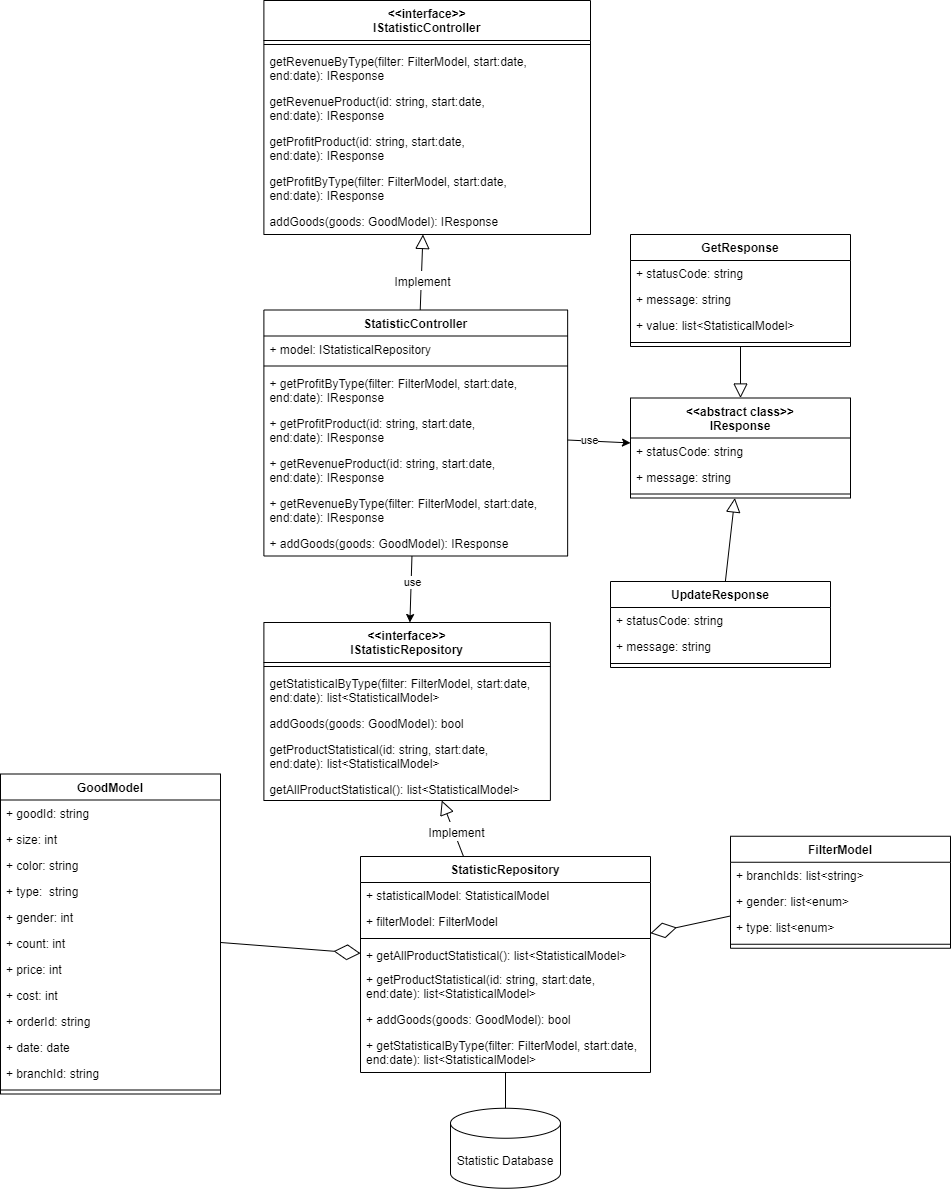

The diagram above was exported from draw.io. Its source (the exported page's mxGraphModel, read from the mxfile embedded in the PNG):
<mxGraphModel dx="5885" dy="1358" grid="1" gridSize="10" guides="1" tooltips="1" connect="1" arrows="1" fold="1" page="1" pageScale="1" pageWidth="3300" pageHeight="4681" math="0" shadow="0">
  <root>
    <mxCell id="0" />
    <mxCell id="1" parent="0" />
    <mxCell id="2" style="edgeStyle=none;rounded=0;orthogonalLoop=1;jettySize=auto;html=1;fontSize=16;startArrow=none;startFill=0;endArrow=classic;endFill=1;" edge="1" source="4" target="20" parent="1">
      <mxGeometry relative="1" as="geometry" />
    </mxCell>
    <mxCell id="3" value="use" style="edgeLabel;html=1;align=center;verticalAlign=middle;resizable=0;points=[];" connectable="0" vertex="1" parent="2">
      <mxGeometry x="-0.2503" relative="1" as="geometry">
        <mxPoint as="offset" />
      </mxGeometry>
    </mxCell>
    <mxCell id="4" value="StatisticController" style="swimlane;fontStyle=1;align=center;verticalAlign=top;childLayout=stackLayout;horizontal=1;startSize=26;horizontalStack=0;resizeParent=1;resizeParentMax=0;resizeLast=0;collapsible=1;marginBottom=0;" vertex="1" parent="1">
      <mxGeometry x="4881.39" y="3115.5" width="303.76" height="246" as="geometry" />
    </mxCell>
    <mxCell id="5" value="+ model: IStatisticalRepository" style="text;strokeColor=none;fillColor=none;align=left;verticalAlign=top;spacingLeft=4;spacingRight=4;overflow=hidden;rotatable=0;points=[[0,0.5],[1,0.5]];portConstraint=eastwest;" vertex="1" parent="4">
      <mxGeometry y="26" width="303.76" height="26" as="geometry" />
    </mxCell>
    <mxCell id="6" value="" style="line;strokeWidth=1;fillColor=none;align=left;verticalAlign=middle;spacingTop=-1;spacingLeft=3;spacingRight=3;rotatable=0;labelPosition=right;points=[];portConstraint=eastwest;strokeColor=inherit;" vertex="1" parent="4">
      <mxGeometry y="52" width="303.76" height="8" as="geometry" />
    </mxCell>
    <mxCell id="7" value="+ getProfitByType(filter: FilterModel, start:date,&#10;end:date): IResponse" style="text;strokeColor=none;fillColor=none;align=left;verticalAlign=top;spacingLeft=4;spacingRight=4;overflow=hidden;rotatable=0;points=[[0,0.5],[1,0.5]];portConstraint=eastwest;" vertex="1" parent="4">
      <mxGeometry y="60" width="303.76" height="40" as="geometry" />
    </mxCell>
    <mxCell id="8" value="+ getProfitProduct(id: string, start:date,&#10;end:date): IResponse&#10;" style="text;strokeColor=none;fillColor=none;align=left;verticalAlign=top;spacingLeft=4;spacingRight=4;overflow=hidden;rotatable=0;points=[[0,0.5],[1,0.5]];portConstraint=eastwest;" vertex="1" parent="4">
      <mxGeometry y="100" width="303.76" height="40" as="geometry" />
    </mxCell>
    <mxCell id="9" value="+ getRevenueProduct(id: string, start:date,&#10;end:date): IResponse&#10;" style="text;strokeColor=none;fillColor=none;align=left;verticalAlign=top;spacingLeft=4;spacingRight=4;overflow=hidden;rotatable=0;points=[[0,0.5],[1,0.5]];portConstraint=eastwest;" vertex="1" parent="4">
      <mxGeometry y="140" width="303.76" height="40" as="geometry" />
    </mxCell>
    <mxCell id="10" value="+ getRevenueByType(filter: FilterModel, start:date,&#10;end:date): IResponse" style="text;strokeColor=none;fillColor=none;align=left;verticalAlign=top;spacingLeft=4;spacingRight=4;overflow=hidden;rotatable=0;points=[[0,0.5],[1,0.5]];portConstraint=eastwest;" vertex="1" parent="4">
      <mxGeometry y="180" width="303.76" height="40" as="geometry" />
    </mxCell>
    <mxCell id="11" value="+ addGoods(goods: GoodModel): IResponse" style="text;strokeColor=none;fillColor=none;align=left;verticalAlign=top;spacingLeft=4;spacingRight=4;overflow=hidden;rotatable=0;points=[[0,0.5],[1,0.5]];portConstraint=eastwest;" vertex="1" parent="4">
      <mxGeometry y="220" width="303.76" height="26" as="geometry" />
    </mxCell>
    <mxCell id="12" value="StatisticRepository" style="swimlane;fontStyle=1;align=center;verticalAlign=top;childLayout=stackLayout;horizontal=1;startSize=26;horizontalStack=0;resizeParent=1;resizeParentMax=0;resizeLast=0;collapsible=1;marginBottom=0;" vertex="1" parent="1">
      <mxGeometry x="4978" y="3662" width="290" height="216" as="geometry" />
    </mxCell>
    <mxCell id="13" value="+ statisticalModel: StatisticalModel" style="text;strokeColor=none;fillColor=none;align=left;verticalAlign=top;spacingLeft=4;spacingRight=4;overflow=hidden;rotatable=0;points=[[0,0.5],[1,0.5]];portConstraint=eastwest;" vertex="1" parent="12">
      <mxGeometry y="26" width="290" height="26" as="geometry" />
    </mxCell>
    <mxCell id="14" value="+ filterModel: FilterModel" style="text;strokeColor=none;fillColor=none;align=left;verticalAlign=top;spacingLeft=4;spacingRight=4;overflow=hidden;rotatable=0;points=[[0,0.5],[1,0.5]];portConstraint=eastwest;" vertex="1" parent="12">
      <mxGeometry y="52" width="290" height="26" as="geometry" />
    </mxCell>
    <mxCell id="15" value="" style="line;strokeWidth=1;fillColor=none;align=left;verticalAlign=middle;spacingTop=-1;spacingLeft=3;spacingRight=3;rotatable=0;labelPosition=right;points=[];portConstraint=eastwest;strokeColor=inherit;" vertex="1" parent="12">
      <mxGeometry y="78" width="290" height="8" as="geometry" />
    </mxCell>
    <mxCell id="16" value="+ getAllProductStatistical(): list&lt;StatisticalModel&gt;" style="text;strokeColor=none;fillColor=none;align=left;verticalAlign=top;spacingLeft=4;spacingRight=4;overflow=hidden;rotatable=0;points=[[0,0.5],[1,0.5]];portConstraint=eastwest;" vertex="1" parent="12">
      <mxGeometry y="86" width="290" height="24" as="geometry" />
    </mxCell>
    <mxCell id="17" value="+ getProductStatistical(id: string, start:date,&#10;end:date): list&lt;StatisticalModel&gt;&#10;" style="text;strokeColor=none;fillColor=none;align=left;verticalAlign=top;spacingLeft=4;spacingRight=4;overflow=hidden;rotatable=0;points=[[0,0.5],[1,0.5]];portConstraint=eastwest;" vertex="1" parent="12">
      <mxGeometry y="110" width="290" height="40" as="geometry" />
    </mxCell>
    <mxCell id="18" value="+ addGoods(goods: GoodModel): bool" style="text;strokeColor=none;fillColor=none;align=left;verticalAlign=top;spacingLeft=4;spacingRight=4;overflow=hidden;rotatable=0;points=[[0,0.5],[1,0.5]];portConstraint=eastwest;" vertex="1" parent="12">
      <mxGeometry y="150" width="290" height="26" as="geometry" />
    </mxCell>
    <mxCell id="19" value="+ getStatisticalByType(filter: FilterModel, start:date,&#10;end:date): list&lt;StatisticalModel&gt;" style="text;strokeColor=none;fillColor=none;align=left;verticalAlign=top;spacingLeft=4;spacingRight=4;overflow=hidden;rotatable=0;points=[[0,0.5],[1,0.5]];portConstraint=eastwest;" vertex="1" parent="12">
      <mxGeometry y="176" width="290" height="40" as="geometry" />
    </mxCell>
    <mxCell id="20" value="&lt;&lt;interface&gt;&gt;&#10;IStatisticRepository" style="swimlane;fontStyle=1;align=center;verticalAlign=top;childLayout=stackLayout;horizontal=1;startSize=40;horizontalStack=0;resizeParent=1;resizeParentMax=0;resizeLast=0;collapsible=1;marginBottom=0;" vertex="1" parent="1">
      <mxGeometry x="4881.39" y="3428" width="286.5" height="178" as="geometry" />
    </mxCell>
    <mxCell id="21" value="" style="line;strokeWidth=1;fillColor=none;align=left;verticalAlign=middle;spacingTop=-1;spacingLeft=3;spacingRight=3;rotatable=0;labelPosition=right;points=[];portConstraint=eastwest;strokeColor=inherit;" vertex="1" parent="20">
      <mxGeometry y="40" width="286.5" height="8" as="geometry" />
    </mxCell>
    <mxCell id="22" value="getStatisticalByType(filter: FilterModel, start:date,&#10;end:date): list&lt;StatisticalModel&gt;" style="text;strokeColor=none;fillColor=none;align=left;verticalAlign=top;spacingLeft=4;spacingRight=4;overflow=hidden;rotatable=0;points=[[0,0.5],[1,0.5]];portConstraint=eastwest;" vertex="1" parent="20">
      <mxGeometry y="48" width="286.5" height="40" as="geometry" />
    </mxCell>
    <mxCell id="23" value="addGoods(goods: GoodModel): bool" style="text;strokeColor=none;fillColor=none;align=left;verticalAlign=top;spacingLeft=4;spacingRight=4;overflow=hidden;rotatable=0;points=[[0,0.5],[1,0.5]];portConstraint=eastwest;" vertex="1" parent="20">
      <mxGeometry y="88" width="286.5" height="26" as="geometry" />
    </mxCell>
    <mxCell id="24" value="getProductStatistical(id: string, start:date,&#10;end:date): list&lt;StatisticalModel&gt;&#10;" style="text;strokeColor=none;fillColor=none;align=left;verticalAlign=top;spacingLeft=4;spacingRight=4;overflow=hidden;rotatable=0;points=[[0,0.5],[1,0.5]];portConstraint=eastwest;" vertex="1" parent="20">
      <mxGeometry y="114" width="286.5" height="40" as="geometry" />
    </mxCell>
    <mxCell id="25" value="getAllProductStatistical(): list&lt;StatisticalModel&gt;" style="text;strokeColor=none;fillColor=none;align=left;verticalAlign=top;spacingLeft=4;spacingRight=4;overflow=hidden;rotatable=0;points=[[0,0.5],[1,0.5]];portConstraint=eastwest;" vertex="1" parent="20">
      <mxGeometry y="154" width="286.5" height="24" as="geometry" />
    </mxCell>
    <mxCell id="26" value="" style="endArrow=block;endFill=0;endSize=12;html=1;rounded=0;fontSize=16;" edge="1" source="12" target="20" parent="1">
      <mxGeometry width="160" relative="1" as="geometry">
        <mxPoint x="4792.5" y="3291" as="sourcePoint" />
        <mxPoint x="4952.5" y="3291" as="targetPoint" />
      </mxGeometry>
    </mxCell>
    <mxCell id="27" value="&lt;font style=&quot;font-size: 12px;&quot;&gt;Implement&lt;/font&gt;" style="edgeLabel;html=1;align=center;verticalAlign=middle;resizable=0;points=[];fontSize=16;" connectable="0" vertex="1" parent="26">
      <mxGeometry x="-0.3208" y="-3" relative="1" as="geometry">
        <mxPoint x="-3" y="-6" as="offset" />
      </mxGeometry>
    </mxCell>
    <mxCell id="28" value="GoodModel" style="swimlane;fontStyle=1;align=center;verticalAlign=top;childLayout=stackLayout;horizontal=1;startSize=26;horizontalStack=0;resizeParent=1;resizeParentMax=0;resizeLast=0;collapsible=1;marginBottom=0;" vertex="1" parent="1">
      <mxGeometry x="4618" y="3579.5" width="220" height="320" as="geometry" />
    </mxCell>
    <mxCell id="29" value="+ goodId: string" style="text;strokeColor=none;fillColor=none;align=left;verticalAlign=top;spacingLeft=4;spacingRight=4;overflow=hidden;rotatable=0;points=[[0,0.5],[1,0.5]];portConstraint=eastwest;" vertex="1" parent="28">
      <mxGeometry y="26" width="220" height="26" as="geometry" />
    </mxCell>
    <mxCell id="30" value="+ size: int" style="text;strokeColor=none;fillColor=none;align=left;verticalAlign=top;spacingLeft=4;spacingRight=4;overflow=hidden;rotatable=0;points=[[0,0.5],[1,0.5]];portConstraint=eastwest;" vertex="1" parent="28">
      <mxGeometry y="52" width="220" height="26" as="geometry" />
    </mxCell>
    <mxCell id="31" value="+ color: string" style="text;strokeColor=none;fillColor=none;align=left;verticalAlign=top;spacingLeft=4;spacingRight=4;overflow=hidden;rotatable=0;points=[[0,0.5],[1,0.5]];portConstraint=eastwest;" vertex="1" parent="28">
      <mxGeometry y="78" width="220" height="26" as="geometry" />
    </mxCell>
    <mxCell id="32" value="+ type:  string" style="text;strokeColor=none;fillColor=none;align=left;verticalAlign=top;spacingLeft=4;spacingRight=4;overflow=hidden;rotatable=0;points=[[0,0.5],[1,0.5]];portConstraint=eastwest;" vertex="1" parent="28">
      <mxGeometry y="104" width="220" height="26" as="geometry" />
    </mxCell>
    <mxCell id="33" value="+ gender: int" style="text;strokeColor=none;fillColor=none;align=left;verticalAlign=top;spacingLeft=4;spacingRight=4;overflow=hidden;rotatable=0;points=[[0,0.5],[1,0.5]];portConstraint=eastwest;" vertex="1" parent="28">
      <mxGeometry y="130" width="220" height="26" as="geometry" />
    </mxCell>
    <mxCell id="34" value="+ count: int" style="text;strokeColor=none;fillColor=none;align=left;verticalAlign=top;spacingLeft=4;spacingRight=4;overflow=hidden;rotatable=0;points=[[0,0.5],[1,0.5]];portConstraint=eastwest;" vertex="1" parent="28">
      <mxGeometry y="156" width="220" height="26" as="geometry" />
    </mxCell>
    <mxCell id="35" value="+ price: int" style="text;strokeColor=none;fillColor=none;align=left;verticalAlign=top;spacingLeft=4;spacingRight=4;overflow=hidden;rotatable=0;points=[[0,0.5],[1,0.5]];portConstraint=eastwest;" vertex="1" parent="28">
      <mxGeometry y="182" width="220" height="26" as="geometry" />
    </mxCell>
    <mxCell id="36" value="+ cost: int" style="text;strokeColor=none;fillColor=none;align=left;verticalAlign=top;spacingLeft=4;spacingRight=4;overflow=hidden;rotatable=0;points=[[0,0.5],[1,0.5]];portConstraint=eastwest;" vertex="1" parent="28">
      <mxGeometry y="208" width="220" height="26" as="geometry" />
    </mxCell>
    <mxCell id="37" value="+ orderId: string" style="text;strokeColor=none;fillColor=none;align=left;verticalAlign=top;spacingLeft=4;spacingRight=4;overflow=hidden;rotatable=0;points=[[0,0.5],[1,0.5]];portConstraint=eastwest;" vertex="1" parent="28">
      <mxGeometry y="234" width="220" height="26" as="geometry" />
    </mxCell>
    <mxCell id="38" value="+ date: date" style="text;strokeColor=none;fillColor=none;align=left;verticalAlign=top;spacingLeft=4;spacingRight=4;overflow=hidden;rotatable=0;points=[[0,0.5],[1,0.5]];portConstraint=eastwest;" vertex="1" parent="28">
      <mxGeometry y="260" width="220" height="26" as="geometry" />
    </mxCell>
    <mxCell id="39" value="+ branchId: string" style="text;strokeColor=none;fillColor=none;align=left;verticalAlign=top;spacingLeft=4;spacingRight=4;overflow=hidden;rotatable=0;points=[[0,0.5],[1,0.5]];portConstraint=eastwest;" vertex="1" parent="28">
      <mxGeometry y="286" width="220" height="26" as="geometry" />
    </mxCell>
    <mxCell id="40" value="" style="line;strokeWidth=1;fillColor=none;align=left;verticalAlign=middle;spacingTop=-1;spacingLeft=3;spacingRight=3;rotatable=0;labelPosition=right;points=[];portConstraint=eastwest;strokeColor=inherit;" vertex="1" parent="28">
      <mxGeometry y="312" width="220" height="8" as="geometry" />
    </mxCell>
    <mxCell id="41" value="" style="endArrow=block;endFill=0;endSize=12;html=1;rounded=0;fontSize=16;" edge="1" source="4" target="43" parent="1">
      <mxGeometry width="160" relative="1" as="geometry">
        <mxPoint x="4975" y="3331" as="sourcePoint" />
        <mxPoint x="5015" y="3026.5" as="targetPoint" />
      </mxGeometry>
    </mxCell>
    <mxCell id="42" value="&lt;font style=&quot;font-size: 12px;&quot;&gt;Implement&lt;/font&gt;" style="edgeLabel;html=1;align=center;verticalAlign=middle;resizable=0;points=[];fontSize=16;" connectable="0" vertex="1" parent="41">
      <mxGeometry x="-0.3208" y="-3" relative="1" as="geometry">
        <mxPoint x="-3" y="-5" as="offset" />
      </mxGeometry>
    </mxCell>
    <mxCell id="43" value="&lt;&lt;interface&gt;&gt;&#10;IStatisticController" style="swimlane;fontStyle=1;align=center;verticalAlign=top;childLayout=stackLayout;horizontal=1;startSize=40;horizontalStack=0;resizeParent=1;resizeParentMax=0;resizeLast=0;collapsible=1;marginBottom=0;" vertex="1" parent="1">
      <mxGeometry x="4881.39" y="2806" width="326.61" height="234" as="geometry" />
    </mxCell>
    <mxCell id="44" value="" style="line;strokeWidth=1;fillColor=none;align=left;verticalAlign=middle;spacingTop=-1;spacingLeft=3;spacingRight=3;rotatable=0;labelPosition=right;points=[];portConstraint=eastwest;strokeColor=inherit;" vertex="1" parent="43">
      <mxGeometry y="40" width="326.61" height="8" as="geometry" />
    </mxCell>
    <mxCell id="45" value="getRevenueByType(filter: FilterModel, start:date,&#10;end:date): IResponse" style="text;strokeColor=none;fillColor=none;align=left;verticalAlign=top;spacingLeft=4;spacingRight=4;overflow=hidden;rotatable=0;points=[[0,0.5],[1,0.5]];portConstraint=eastwest;" vertex="1" parent="43">
      <mxGeometry y="48" width="326.61" height="40" as="geometry" />
    </mxCell>
    <mxCell id="46" value="getRevenueProduct(id: string, start:date,&#10;end:date): IResponse&#10;" style="text;strokeColor=none;fillColor=none;align=left;verticalAlign=top;spacingLeft=4;spacingRight=4;overflow=hidden;rotatable=0;points=[[0,0.5],[1,0.5]];portConstraint=eastwest;" vertex="1" parent="43">
      <mxGeometry y="88" width="326.61" height="40" as="geometry" />
    </mxCell>
    <mxCell id="47" value="getProfitProduct(id: string, start:date,&#10;end:date): IResponse&#10;" style="text;strokeColor=none;fillColor=none;align=left;verticalAlign=top;spacingLeft=4;spacingRight=4;overflow=hidden;rotatable=0;points=[[0,0.5],[1,0.5]];portConstraint=eastwest;" vertex="1" parent="43">
      <mxGeometry y="128" width="326.61" height="40" as="geometry" />
    </mxCell>
    <mxCell id="48" value="getProfitByType(filter: FilterModel, start:date,&#10;end:date): IResponse" style="text;strokeColor=none;fillColor=none;align=left;verticalAlign=top;spacingLeft=4;spacingRight=4;overflow=hidden;rotatable=0;points=[[0,0.5],[1,0.5]];portConstraint=eastwest;" vertex="1" parent="43">
      <mxGeometry y="168" width="326.61" height="40" as="geometry" />
    </mxCell>
    <mxCell id="49" value="addGoods(goods: GoodModel): IResponse" style="text;strokeColor=none;fillColor=none;align=left;verticalAlign=top;spacingLeft=4;spacingRight=4;overflow=hidden;rotatable=0;points=[[0,0.5],[1,0.5]];portConstraint=eastwest;" vertex="1" parent="43">
      <mxGeometry y="208" width="326.61" height="26" as="geometry" />
    </mxCell>
    <mxCell id="50" value="&lt;&lt;abstract class&gt;&gt;&#10;IResponse" style="swimlane;fontStyle=1;align=center;verticalAlign=top;childLayout=stackLayout;horizontal=1;startSize=40;horizontalStack=0;resizeParent=1;resizeParentMax=0;resizeLast=0;collapsible=1;marginBottom=0;" vertex="1" parent="1">
      <mxGeometry x="5248" y="3203.5" width="220" height="100" as="geometry" />
    </mxCell>
    <mxCell id="51" value="+ statusCode: string" style="text;strokeColor=none;fillColor=none;align=left;verticalAlign=top;spacingLeft=4;spacingRight=4;overflow=hidden;rotatable=0;points=[[0,0.5],[1,0.5]];portConstraint=eastwest;" vertex="1" parent="50">
      <mxGeometry y="40" width="220" height="26" as="geometry" />
    </mxCell>
    <mxCell id="52" value="+ message: string" style="text;strokeColor=none;fillColor=none;align=left;verticalAlign=top;spacingLeft=4;spacingRight=4;overflow=hidden;rotatable=0;points=[[0,0.5],[1,0.5]];portConstraint=eastwest;" vertex="1" parent="50">
      <mxGeometry y="66" width="220" height="26" as="geometry" />
    </mxCell>
    <mxCell id="53" value="" style="line;strokeWidth=1;fillColor=none;align=left;verticalAlign=middle;spacingTop=-1;spacingLeft=3;spacingRight=3;rotatable=0;labelPosition=right;points=[];portConstraint=eastwest;strokeColor=inherit;" vertex="1" parent="50">
      <mxGeometry y="92" width="220" height="8" as="geometry" />
    </mxCell>
    <mxCell id="54" value="UpdateResponse" style="swimlane;fontStyle=1;align=center;verticalAlign=top;childLayout=stackLayout;horizontal=1;startSize=26;horizontalStack=0;resizeParent=1;resizeParentMax=0;resizeLast=0;collapsible=1;marginBottom=0;" vertex="1" parent="1">
      <mxGeometry x="5228" y="3387" width="220" height="86" as="geometry" />
    </mxCell>
    <mxCell id="55" value="+ statusCode: string" style="text;strokeColor=none;fillColor=none;align=left;verticalAlign=top;spacingLeft=4;spacingRight=4;overflow=hidden;rotatable=0;points=[[0,0.5],[1,0.5]];portConstraint=eastwest;" vertex="1" parent="54">
      <mxGeometry y="26" width="220" height="26" as="geometry" />
    </mxCell>
    <mxCell id="56" value="+ message: string" style="text;strokeColor=none;fillColor=none;align=left;verticalAlign=top;spacingLeft=4;spacingRight=4;overflow=hidden;rotatable=0;points=[[0,0.5],[1,0.5]];portConstraint=eastwest;" vertex="1" parent="54">
      <mxGeometry y="52" width="220" height="26" as="geometry" />
    </mxCell>
    <mxCell id="57" value="" style="line;strokeWidth=1;fillColor=none;align=left;verticalAlign=middle;spacingTop=-1;spacingLeft=3;spacingRight=3;rotatable=0;labelPosition=right;points=[];portConstraint=eastwest;strokeColor=inherit;" vertex="1" parent="54">
      <mxGeometry y="78" width="220" height="8" as="geometry" />
    </mxCell>
    <mxCell id="58" value="GetResponse" style="swimlane;fontStyle=1;align=center;verticalAlign=top;childLayout=stackLayout;horizontal=1;startSize=26;horizontalStack=0;resizeParent=1;resizeParentMax=0;resizeLast=0;collapsible=1;marginBottom=0;" vertex="1" parent="1">
      <mxGeometry x="5248" y="3040" width="220" height="112" as="geometry" />
    </mxCell>
    <mxCell id="59" value="+ statusCode: string" style="text;strokeColor=none;fillColor=none;align=left;verticalAlign=top;spacingLeft=4;spacingRight=4;overflow=hidden;rotatable=0;points=[[0,0.5],[1,0.5]];portConstraint=eastwest;" vertex="1" parent="58">
      <mxGeometry y="26" width="220" height="26" as="geometry" />
    </mxCell>
    <mxCell id="60" value="+ message: string" style="text;strokeColor=none;fillColor=none;align=left;verticalAlign=top;spacingLeft=4;spacingRight=4;overflow=hidden;rotatable=0;points=[[0,0.5],[1,0.5]];portConstraint=eastwest;" vertex="1" parent="58">
      <mxGeometry y="52" width="220" height="26" as="geometry" />
    </mxCell>
    <mxCell id="61" value="+ value: list&lt;StatisticalModel&gt;" style="text;strokeColor=none;fillColor=none;align=left;verticalAlign=top;spacingLeft=4;spacingRight=4;overflow=hidden;rotatable=0;points=[[0,0.5],[1,0.5]];portConstraint=eastwest;" vertex="1" parent="58">
      <mxGeometry y="78" width="220" height="26" as="geometry" />
    </mxCell>
    <mxCell id="62" value="" style="line;strokeWidth=1;fillColor=none;align=left;verticalAlign=middle;spacingTop=-1;spacingLeft=3;spacingRight=3;rotatable=0;labelPosition=right;points=[];portConstraint=eastwest;strokeColor=inherit;" vertex="1" parent="58">
      <mxGeometry y="104" width="220" height="8" as="geometry" />
    </mxCell>
    <mxCell id="63" value="" style="endArrow=block;endFill=0;endSize=12;html=1;rounded=0;fontSize=16;" edge="1" source="58" target="50" parent="1">
      <mxGeometry width="160" relative="1" as="geometry">
        <mxPoint x="5841.154266958425" y="3691" as="sourcePoint" />
        <mxPoint x="5840.210612691467" y="3633.4999999999995" as="targetPoint" />
      </mxGeometry>
    </mxCell>
    <mxCell id="64" value="" style="endArrow=block;endFill=0;endSize=12;html=1;rounded=0;fontSize=16;" edge="1" source="54" target="50" parent="1">
      <mxGeometry width="160" relative="1" as="geometry">
        <mxPoint x="5527.91" y="3438" as="sourcePoint" />
        <mxPoint x="5471.27" y="3349.5" as="targetPoint" />
      </mxGeometry>
    </mxCell>
    <mxCell id="65" style="edgeStyle=none;rounded=0;orthogonalLoop=1;jettySize=auto;html=1;fontSize=12;startArrow=none;startFill=0;endArrow=diamondThin;endFill=0;endSize=24;startSize=6;" edge="1" source="28" target="12" parent="1">
      <mxGeometry relative="1" as="geometry">
        <mxPoint x="4540" y="3647.5" as="sourcePoint" />
        <mxPoint x="3885" y="3739.9426408772465" as="targetPoint" />
      </mxGeometry>
    </mxCell>
    <mxCell id="66" style="edgeStyle=none;rounded=0;orthogonalLoop=1;jettySize=auto;html=1;fontSize=12;startArrow=classic;startFill=1;endArrow=none;endFill=0;endSize=24;startSize=6;" edge="1" source="50" target="4" parent="1">
      <mxGeometry relative="1" as="geometry">
        <mxPoint x="4850" y="3649.1" as="sourcePoint" />
        <mxPoint x="4895" y="3649.55" as="targetPoint" />
      </mxGeometry>
    </mxCell>
    <mxCell id="67" value="use" style="edgeLabel;html=1;align=center;verticalAlign=middle;resizable=0;points=[];" connectable="0" vertex="1" parent="66">
      <mxGeometry x="0.3283" y="-1" relative="1" as="geometry">
        <mxPoint as="offset" />
      </mxGeometry>
    </mxCell>
    <mxCell id="68" value="FilterModel" style="swimlane;fontStyle=1;align=center;verticalAlign=top;childLayout=stackLayout;horizontal=1;startSize=26;horizontalStack=0;resizeParent=1;resizeParentMax=0;resizeLast=0;collapsible=1;marginBottom=0;" vertex="1" parent="1">
      <mxGeometry x="5348" y="3641.75" width="220" height="112" as="geometry" />
    </mxCell>
    <mxCell id="69" value="+ branchIds: list&lt;string&gt;" style="text;strokeColor=none;fillColor=none;align=left;verticalAlign=top;spacingLeft=4;spacingRight=4;overflow=hidden;rotatable=0;points=[[0,0.5],[1,0.5]];portConstraint=eastwest;" vertex="1" parent="68">
      <mxGeometry y="26" width="220" height="26" as="geometry" />
    </mxCell>
    <mxCell id="70" value="+ gender: list&lt;enum&gt;" style="text;strokeColor=none;fillColor=none;align=left;verticalAlign=top;spacingLeft=4;spacingRight=4;overflow=hidden;rotatable=0;points=[[0,0.5],[1,0.5]];portConstraint=eastwest;" vertex="1" parent="68">
      <mxGeometry y="52" width="220" height="26" as="geometry" />
    </mxCell>
    <mxCell id="71" value="+ type: list&lt;enum&gt;" style="text;strokeColor=none;fillColor=none;align=left;verticalAlign=top;spacingLeft=4;spacingRight=4;overflow=hidden;rotatable=0;points=[[0,0.5],[1,0.5]];portConstraint=eastwest;" vertex="1" parent="68">
      <mxGeometry y="78" width="220" height="26" as="geometry" />
    </mxCell>
    <mxCell id="72" value="" style="line;strokeWidth=1;fillColor=none;align=left;verticalAlign=middle;spacingTop=-1;spacingLeft=3;spacingRight=3;rotatable=0;labelPosition=right;points=[];portConstraint=eastwest;strokeColor=inherit;" vertex="1" parent="68">
      <mxGeometry y="104" width="220" height="8" as="geometry" />
    </mxCell>
    <mxCell id="73" style="edgeStyle=none;rounded=0;orthogonalLoop=1;jettySize=auto;html=1;fontSize=12;startArrow=none;startFill=0;endArrow=diamondThin;endFill=0;endSize=24;startSize=6;" edge="1" source="68" target="12" parent="1">
      <mxGeometry relative="1" as="geometry">
        <mxPoint x="4850" y="3649.0999999999995" as="sourcePoint" />
        <mxPoint x="4895" y="3649.5499999999997" as="targetPoint" />
      </mxGeometry>
    </mxCell>
    <mxCell id="74" style="rounded=0;orthogonalLoop=1;jettySize=auto;html=1;endArrow=none;endFill=0;" edge="1" source="75" target="12" parent="1">
      <mxGeometry relative="1" as="geometry" />
    </mxCell>
    <mxCell id="75" value="Statistic Database" style="shape=cylinder3;whiteSpace=wrap;html=1;boundedLbl=1;backgroundOutline=1;size=15;" vertex="1" parent="1">
      <mxGeometry x="5068" y="3913.75" width="110" height="80" as="geometry" />
    </mxCell>
  </root>
</mxGraphModel>